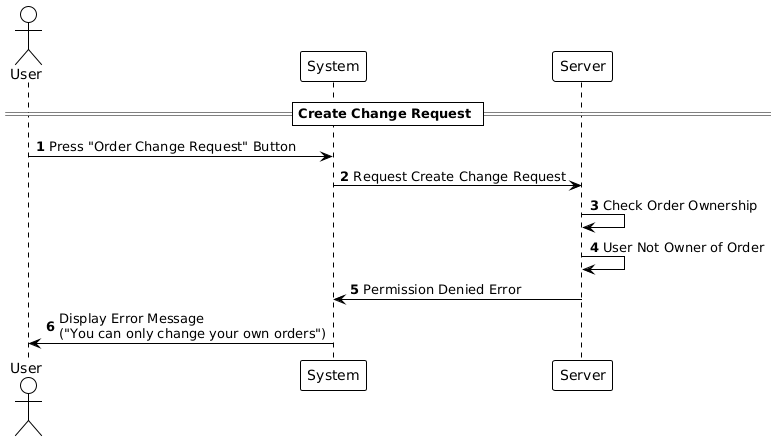

The diagram above was rendered by PlantUML. Its source (embedded in the PNG):
@startuml
!theme plain

autonumber

actor User
participant "System" as System
participant "Server" as Server

== Create Change Request ==

User -> System: Press "Order Change Request" Button
System -> Server: Request Create Change Request
Server -> Server: Check Order Ownership
Server -> Server: User Not Owner of Order

Server -> System: Permission Denied Error
System -> User: Display Error Message\n("You can only change your own orders")
@enduml